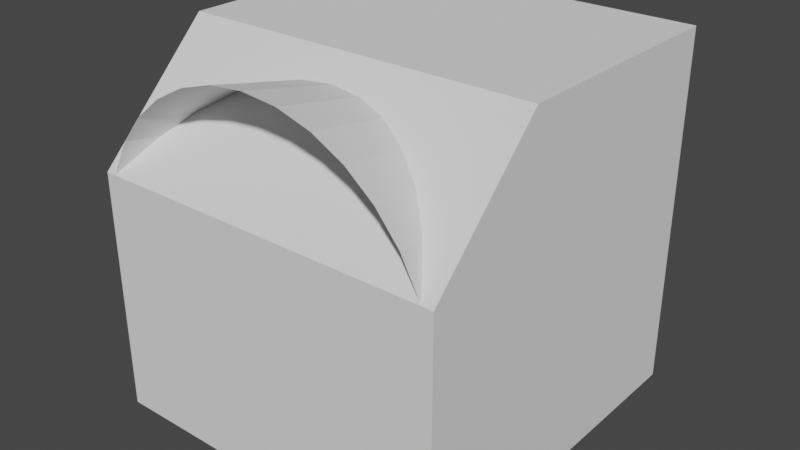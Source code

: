 # Source: ships.blend  (saved by Blender 2.83.21; exported with 4.5.12 LTS)
import bpy
from mathutils import Matrix  # noqa: F401  (used for matrix-valued properties, if any)

bpy.ops.wm.read_factory_settings(use_empty=True)
scene = bpy.context.scene
scene.name = 'Scene'

# ---- collections
col_collection = bpy.data.collections.new('Collection'); scene.collection.children.link(col_collection)

# ---- images (referenced by path relative to the original .blend; pixels are not part of the script)
import os
ASSET_DIR = os.environ.get("B2B_ASSET_DIR", "")  # directory of the original .blend (textures are referenced by path, not embedded)
HERE = os.path.dirname(os.path.abspath(__file__))  # packed textures are extracted next to this script under _unpacked/

def load_image(name, relpath, width, height, colorspace="sRGB"):
    """Load a texture the original file referenced (path relative to the .blend, or extracted next to this script)."""
    p = next((c for c in (os.path.join(HERE, relpath), os.path.join(ASSET_DIR, relpath)) if relpath and os.path.exists(c)), "")
    if p:
        img = bpy.data.images.load(p, check_existing=True)
        img.name = name
    else:  # same state as the original file: an image datablock whose file is absent (Cycles renders it pink)
        img = bpy.data.images.new(name, width, height)
        img.source = "FILE"
        img.filepath = "//" + (relpath or name)
    img.colorspace_settings.name = colorspace
    return img
img_colors_png = load_image('colors.png', 'Textures/colors.png', 1024, 1024, 'sRGB')

# ---- materials (node trees are filled in below, after node groups)
mat_material = bpy.data.materials.new('Material')
mat_material.use_transparent_shadow = False

# ---- material node trees
mat_material.use_nodes = True; mat_material.node_tree.nodes.clear()
_N = mat_material.node_tree.nodes; _L = mat_material.node_tree.links
n0 = _N.new('ShaderNodeBsdfPrincipled'); n0.name = 'Principled BSDF'; n0.location = (10, 300)
n0.distribution = 'GGX'
n0.subsurface_method = 'BURLEY'
n0.inputs[3].default_value = 1.45
n0.inputs[27].default_value = (0.0, 0.0, 0.0, 1.0)
n0.inputs[28].default_value = 1.0
n1 = _N.new('ShaderNodeOutputMaterial'); n1.name = 'Material Output'; n1.location = (300, 300)
n2 = _N.new('ShaderNodeTexImage'); n2.name = 'Image Texture'; n2.location = (-280, 280)
n2.image = img_colors_png
_L.new(n0.outputs[0], n1.inputs[0])
_L.new(n2.outputs[0], n0.inputs[0])
n1.is_active_output = True

# ---- world
world_world = bpy.data.worlds.new('World'); scene.world = world_world
world_world.use_nodes = True; world_world.node_tree.nodes.clear()
_N = world_world.node_tree.nodes; _L = world_world.node_tree.links
n0 = _N.new('ShaderNodeOutputWorld'); n0.name = 'World Output'; n0.location = (300, 300)
n1 = _N.new('ShaderNodeBackground'); n1.name = 'Background'; n1.location = (10, 300)
n1.inputs[0].default_value = (0.05088, 0.05088, 0.05088, 1.0)
_L.new(n1.outputs[0], n0.inputs[0])
n0.is_active_output = True
world_world.color = (0.05088, 0.05088, 0.05088)
world_world.use_sun_shadow = False
world_world.sun_shadow_jitter_overblur = 0.0

# ---- meshes
me_cube_001 = bpy.data.meshes.new('Cube.001')
me_cube_001.from_pydata([(-0.3281, 0.2293, 2.623e-08), (-0.3281, -0.2293, -2.623e-08), (0.3281, 0.2293, 2.623e-08), (0.3281, -0.2293, -2.623e-08), (-4.82e-05, 0.2293, 1.0), (-4.82e-05, -0.04821, 1.0), (-0.4747, 0.2293, -1.0), (-0.4747, -0.2293, -1.0), (0.4747, -0.2293, -1.0), (0.4747, 0.2293, -1.0), (-0.4747, 6.683e-08, -1.0), (0.4747, 6.683e-08, -1.0), (0.0, 0.2293, -0.3666), (0.0, -0.2293, -0.3666), (0.0, 1.717e-09, -0.3666)], [], [(0, 1, 5, 4), (4, 5, 3, 2), (1, 0, 6, 10, 7), (4, 2, 0), (5, 1, 3), (14, 13, 7, 10), (0, 2, 9, 12, 6), (3, 1, 7, 13, 8), (2, 3, 8, 11, 9), (12, 14, 10, 6), (9, 11, 14, 12), (11, 8, 13, 14)])
_uv = me_cube_001.uv_layers.new(name='UVMap')
_uv.uv.foreach_set('vector', [0.375, 0.0, 0.625, 0.0, 0.625, 0.25, 0.375, 0.25, 0.375, 0.5, 0.625, 0.5, 0.625, 0.75, 0.375, 0.75, 0.625, 0.0, 0.375, 0.0, 0.375, 0.0, 0.5, 0.0, 0.625, 0.0, 0.375, 0.5, 0.375, 0.75, 0.125, 0.75, 0.875, 0.5, 0.875, 0.75, 0.625, 0.75, 0.5, 0.875, 0.625, 0.875, 0.625, 1.0, 0.5, 1.0, 0.125, 0.75, 0.375, 0.75, 0.375, 0.75, 0.25, 0.75, 0.125, 0.75, 0.625, 0.75, 0.875, 0.75, 0.875, 0.75, 0.75, 0.75, 0.625, 0.75, 0.375, 0.75, 0.625, 0.75, 0.625, 0.75, 0.5, 0.75, 0.375, 0.75, 0.375, 0.875, 0.5, 0.875, 0.5, 1.0, 0.375, 1.0, 0.375, 0.75, 0.5, 0.75, 0.5, 0.875, 0.375, 0.875, 0.5, 0.75, 0.625, 0.75, 0.625, 0.875, 0.5, 0.875])
me_cube_001.use_remesh_fix_poles = True
me_cube_001.use_remesh_preserve_attributes = False
me_cube_001.use_mirror_vertex_groups = False
me_cube_001.update()
me_cube = bpy.data.meshes.new('Cube')
me_cube.from_pydata([(-1.0, -1.0, -1.0), (-1.0, 1.0, -1.0), (-1.0, 1.0, 1.0), (1.0, -1.0, -1.0), (1.0, 1.0, -1.0), (1.0, 1.0, 1.0), (-1.0, -1.0, 0.3522), (-1.0, -0.3522, 1.0), (1.0, -0.3522, 1.0), (1.0, -1.0, 0.3522)], [], [(5, 2, 7, 8), (1, 2, 5, 4), (0, 6, 7, 2, 1), (1, 4, 3, 0), (4, 5, 8, 9, 3), (8, 7, 6, 9), (3, 9, 6, 0)])
_uv = me_cube.uv_layers.new(name='UVMap')
_uv.uv.foreach_set('vector', [0.625, 0.5, 0.875, 0.5, 0.875, 0.669, 0.625, 0.669, 0.375, 0.25, 0.625, 0.25, 0.625, 0.5, 0.375, 0.5, 0.375, 0.0, 0.544, 0.0, 0.625, 0.08098, 0.625, 0.25, 0.375, 0.25, 0.125, 0.5, 0.375, 0.5, 0.375, 0.75, 0.125, 0.75, 0.375, 0.5, 0.625, 0.5, 0.625, 0.669, 0.544, 0.75, 0.375, 0.75, 0.625, 0.669, 0.875, 0.669, 0.875, 0.75, 0.625, 0.75, 0.375, 0.75, 0.544, 0.75, 0.544, 1.0, 0.375, 1.0])
me_cube.use_remesh_fix_poles = True
me_cube.use_remesh_preserve_attributes = False
me_cube.use_mirror_vertex_groups = False
me_cube.update()
me_cube_002 = bpy.data.meshes.new('Cube.002')
me_cube_002.from_pydata([(0.3117, -0.1765, 0.9506), (0.3117, -0.3645, 0.9506), (-0.3117, -0.1765, 0.9506), (-0.3117, -0.3645, 0.9506), (0.5589, -0.1173, -0.7786), (0.3466, -0.006602, -0.8893), (0.5589, -0.2563, -0.7786), (0.1343, -0.4777, -1.0), (-0.5589, -0.1173, -0.7786), (-0.3466, -0.006602, -0.8893), (-0.5589, -0.2563, -0.7786), (-0.1343, -0.4777, -1.0), (0.5589, -0.1173, -0.2503), (0.3682, -0.1395, 0.6663), (0.5589, -0.2563, -0.2503), (0.4245, -0.4324, 0.1774), (-0.5589, -0.1173, -0.2503), (-0.3682, -0.1395, 0.6663), (-0.5589, -0.2563, -0.2503), (-0.4245, -0.4324, 0.1774), (-0.3176, -0.1642, 0.9101), (0.3176, -0.1642, 0.9101), (0.3681, -0.3985, 0.564), (-0.3681, -0.3985, 0.564), (-0.294, 0.09314, 0.3939), (-0.1654, 0.2441, 0.2541), (-0.02033, 0.2909, -0.8472), (-0.1343, 0.1511, -0.9982), (0.1343, 0.1511, -0.9982), (0.02033, 0.2909, -0.8472), (0.1654, 0.2441, 0.2541), (0.294, 0.09314, 0.3939)], [], [(3, 1, 0, 2), (20, 21, 13, 17), (7, 15, 19, 11), (10, 18, 16, 8), (22, 23, 19, 15), (23, 20, 17, 19), (21, 22, 15, 13), (4, 12, 14, 6), (7, 5, 4, 6), (9, 11, 10, 8), (14, 12, 13, 15), (16, 18, 19, 17), (8, 16, 17, 9), (12, 4, 5, 13), (15, 7, 6, 14), (18, 10, 11, 19), (7, 11, 9, 5), (0, 1, 22, 21), (3, 2, 20, 23), (1, 3, 23, 22), (2, 0, 21, 20), (17, 13, 31, 24), (26, 25, 30, 29), (5, 9, 27, 28), (13, 5, 28, 31), (25, 26, 27, 24), (29, 30, 31, 28), (26, 29, 28, 27), (24, 31, 30, 25), (9, 17, 24, 27)])
_uv = me_cube_002.uv_layers.new(name='UVMap')
_uv.uv.foreach_set('vector', [0.08818, 0.4012, 0.08575, 0.4012, 0.08575, 0.4006, 0.08818, 0.4006, 0.02465, 0.4005, 0.02217, 0.4005, 0.02197, 0.3995, 0.02482, 0.3995, 0.02995, 0.4066, 0.02532, 0.4069, 0.02532, 0.4036, 0.02995, 0.404, 0.09263, 0.4014, 0.09056, 0.4014, 0.09056, 0.4004, 0.09263, 0.4004, 0.02197, 0.402, 0.02484, 0.402, 0.02506, 0.4028, 0.02175, 0.4028, 0.08878, 0.402, 0.08824, 0.4005, 0.08874, 0.4004, 0.08938, 0.4028, 0.08571, 0.4005, 0.08536, 0.402, 0.08498, 0.4028, 0.08542, 0.4005, 0.09263, 0.4102, 0.09056, 0.4102, 0.09056, 0.4091, 0.09263, 0.4091, 0.097, 0.4031, 0.09743, 0.3996, 0.09787, 0.4004, 0.09787, 0.4014, 0.0935, 0.3996, 0.09437, 0.4031, 0.09263, 0.4014, 0.09263, 0.4004, 0.09056, 0.4091, 0.09056, 0.4102, 0.08906, 0.4101, 0.08968, 0.4078, 0.09056, 0.4004, 0.09056, 0.4014, 0.08938, 0.4028, 0.08874, 0.4004, 0.02908, 0.4004, 0.027, 0.4004, 0.02431, 0.3989, 0.02951, 0.3991, 0.027, 0.4102, 0.02908, 0.4102, 0.02951, 0.411, 0.02511, 0.4114, 0.02532, 0.4069, 0.02995, 0.4066, 0.02908, 0.4091, 0.027, 0.4091, 0.027, 0.4014, 0.02908, 0.4014, 0.02995, 0.404, 0.02532, 0.4036, 0.097, 0.4031, 0.09437, 0.4031, 0.0935, 0.3996, 0.09743, 0.3996, 0.08575, 0.4006, 0.08575, 0.4012, 0.08536, 0.402, 0.08571, 0.4005, 0.08818, 0.4012, 0.08818, 0.4006, 0.08824, 0.4005, 0.08878, 0.402, 0.02219, 0.4012, 0.02462, 0.4012, 0.02484, 0.402, 0.02197, 0.402, 0.02462, 0.4006, 0.02219, 0.4006, 0.02217, 0.4005, 0.02465, 0.4005, 0.3425, 0.4035, 0.3412, 0.4035, 0.3411, 0.4033, 0.3426, 0.4033, 0.4039, 0.4026, 0.4084, 0.4015, 0.4084, 0.404, 0.4039, 0.403, 0.3467, 0.4035, 0.3449, 0.4035, 0.3453, 0.4031, 0.3465, 0.4031, 0.3426, 0.409, 0.3447, 0.4088, 0.3449, 0.4092, 0.3431, 0.4092, 0.4084, 0.4015, 0.4039, 0.4026, 0.4032, 0.4011, 0.4091, 0.4007, 0.4039, 0.403, 0.4084, 0.404, 0.4091, 0.4049, 0.4032, 0.4045, 0.4039, 0.4026, 0.4039, 0.403, 0.4032, 0.4045, 0.4032, 0.4011, 0.4094, 0.3996, 0.4137, 0.3996, 0.4128, 0.3996, 0.4104, 0.3996, 0.3447, 0.4033, 0.3422, 0.4032, 0.3427, 0.4029, 0.3449, 0.4027])
me_cube_002.materials.append(mat_material)
me_cube_002.use_remesh_fix_poles = True
me_cube_002.use_remesh_preserve_attributes = False
me_cube_002.use_mirror_vertex_groups = False
me_cube_002.update()
me_cone = bpy.data.meshes.new('Cone')
me_cone.from_pydata([(0.0, -1.0, -1.0), (0.0, 1.0, -0.56), (0.1951, -1.0, -0.9808), (0.1093, 1.0, -0.5492), (0.3827, -1.0, -0.9239), (0.2143, 1.0, -0.5174), (0.5556, -1.0, -0.8315), (0.3111, 1.0, -0.4656), (0.7071, -1.0, -0.7071), (0.396, 1.0, -0.396), (0.8315, -1.0, -0.5556), (0.4656, 1.0, -0.3111), (0.9239, -1.0, -0.3827), (0.5174, 1.0, -0.2143), (0.9808, -1.0, -0.1951), (0.5492, 1.0, -0.1093), (1.0, -1.0, -5.96e-08), (0.56, 1.0, -1.192e-07), (0.9808, -1.0, 0.1951), (0.5492, 1.0, 0.1093), (0.9239, -1.0, 0.3827), (0.5174, 1.0, 0.2143), (0.8315, -1.0, 0.5556), (0.4656, 1.0, 0.3111), (0.7071, -1.0, 0.7071), (0.396, 1.0, 0.396), (0.5556, -1.0, 0.8315), (0.3111, 1.0, 0.4656), (0.3827, -1.0, 0.9239), (0.2143, 1.0, 0.5174), (0.1951, -1.0, 0.9808), (0.1093, 1.0, 0.5492), (-3.258e-07, -1.0, 1.0), (-1.825e-07, 1.0, 0.56), (-0.1951, -1.0, 0.9808), (-0.1093, 1.0, 0.5492), (-0.3827, -1.0, 0.9239), (-0.2143, 1.0, 0.5174), (-0.5556, -1.0, 0.8315), (-0.3111, 1.0, 0.4656), (-0.7071, -1.0, 0.7071), (-0.396, 1.0, 0.396), (-0.8315, -1.0, 0.5556), (-0.4656, 1.0, 0.3111), (-0.9239, -1.0, 0.3827), (-0.5174, 1.0, 0.2143), (-0.9808, -1.0, 0.1951), (-0.5492, 1.0, 0.1093), (-1.0, -1.0, -8.941e-07), (-0.56, 1.0, -5.96e-07), (-0.9808, -1.0, -0.1951), (-0.5492, 1.0, -0.1093), (-0.9239, -1.0, -0.3827), (-0.5174, 1.0, -0.2143), (-0.8315, -1.0, -0.5556), (-0.4656, 1.0, -0.3111), (-0.7071, -1.0, -0.7071), (-0.396, 1.0, -0.396), (-0.5556, -1.0, -0.8315), (-0.3111, 1.0, -0.4656), (-0.3827, -1.0, -0.9239), (-0.2143, 1.0, -0.5174), (-0.1951, -1.0, -0.9808), (-0.1092, 1.0, -0.5492)], [], [(0, 1, 3, 2), (2, 3, 5, 4), (4, 5, 7, 6), (6, 7, 9, 8), (8, 9, 11, 10), (10, 11, 13, 12), (12, 13, 15, 14), (14, 15, 17, 16), (16, 17, 19, 18), (18, 19, 21, 20), (20, 21, 23, 22), (22, 23, 25, 24), (24, 25, 27, 26), (26, 27, 29, 28), (28, 29, 31, 30), (30, 31, 33, 32), (32, 33, 35, 34), (34, 35, 37, 36), (36, 37, 39, 38), (38, 39, 41, 40), (40, 41, 43, 42), (42, 43, 45, 44), (44, 45, 47, 46), (46, 47, 49, 48), (48, 49, 51, 50), (50, 51, 53, 52), (52, 53, 55, 54), (54, 55, 57, 56), (56, 57, 59, 58), (58, 59, 61, 60), (60, 61, 63, 62), (62, 63, 1, 0)])
_uv = me_cone.uv_layers.new(name='UVMap')
_uv.uv.foreach_set('vector', [1.0, 0.0, 1.0, 1.0, 0.9688, 1.0, 0.9688, 0.0, 0.9688, 0.0, 0.9688, 1.0, 0.9375, 1.0, 0.9375, 0.0, 0.9375, 0.0, 0.9375, 1.0, 0.9062, 1.0, 0.9062, 0.0, 0.9062, 0.0, 0.9062, 1.0, 0.875, 1.0, 0.875, 0.0, 0.875, 0.0, 0.875, 1.0, 0.8438, 1.0, 0.8438, 0.0, 0.8438, 0.0, 0.8438, 1.0, 0.8125, 1.0, 0.8125, 0.0, 0.8125, 0.0, 0.8125, 1.0, 0.7812, 1.0, 0.7812, 0.0, 0.7812, 0.0, 0.7812, 1.0, 0.75, 1.0, 0.75, 0.0, 0.75, 0.0, 0.75, 1.0, 0.7188, 1.0, 0.7188, 0.0, 0.7188, 0.0, 0.7188, 1.0, 0.6875, 1.0, 0.6875, 0.0, 0.6875, 0.0, 0.6875, 1.0, 0.6562, 1.0, 0.6562, 0.0, 0.6562, 0.0, 0.6562, 1.0, 0.625, 1.0, 0.625, 0.0, 0.625, 0.0, 0.625, 1.0, 0.5938, 1.0, 0.5938, 0.0, 0.5938, 0.0, 0.5938, 1.0, 0.5625, 1.0, 0.5625, 0.0, 0.5625, 0.0, 0.5625, 1.0, 0.5312, 1.0, 0.5312, 0.0, 0.5312, 0.0, 0.5312, 1.0, 0.5, 1.0, 0.5, 0.0, 0.5, 0.0, 0.5, 1.0, 0.4688, 1.0, 0.4688, 0.0, 0.4688, 0.0, 0.4688, 1.0, 0.4375, 1.0, 0.4375, 0.0, 0.4375, 0.0, 0.4375, 1.0, 0.4062, 1.0, 0.4062, 0.0, 0.4062, 0.0, 0.4062, 1.0, 0.375, 1.0, 0.375, 0.0, 0.375, 0.0, 0.375, 1.0, 0.3438, 1.0, 0.3438, 0.0, 0.3438, 0.0, 0.3438, 1.0, 0.3125, 1.0, 0.3125, 0.0, 0.3125, 0.0, 0.3125, 1.0, 0.2812, 1.0, 0.2812, 0.0, 0.2812, 0.0, 0.2812, 1.0, 0.25, 1.0, 0.25, 0.0, 0.25, 0.0, 0.25, 1.0, 0.2188, 1.0, 0.2188, 0.0, 0.2188, 0.0, 0.2188, 1.0, 0.1875, 1.0, 0.1875, 0.0, 0.1875, 0.0, 0.1875, 1.0, 0.1562, 1.0, 0.1562, 0.0, 0.1562, 0.0, 0.1562, 1.0, 0.125, 1.0, 0.125, 0.0, 0.125, 0.0, 0.125, 1.0, 0.09375, 1.0, 0.09375, 0.0, 0.09375, 0.0, 0.09375, 1.0, 0.0625, 1.0, 0.0625, 0.0, 0.0625, 0.0, 0.0625, 1.0, 0.03125, 1.0, 0.03125, 0.0, 0.03125, 0.0, 0.03125, 1.0, 0.0, 1.0, 0.0, 0.0])
me_cone.use_remesh_fix_poles = True
me_cone.use_remesh_preserve_attributes = False
me_cone.use_mirror_vertex_groups = False
me_cone.update()

# ---- objects
ob_debug_ship = bpy.data.objects.new('Debug Ship', me_cube_001)
ob_cube = bpy.data.objects.new('Cube', me_cube)
ob_ship_1 = bpy.data.objects.new('Ship 1', me_cube_002)
ob_cone = bpy.data.objects.new('Cone', me_cone)

# ---- transforms, parenting, visibility, modifiers, constraints
ob_debug_ship.location = (0.0, 0.0, 0.0)
ob_debug_ship.lineart.crease_threshold = 0.0
ob_cube.location = (0.0, 0.0, 0.0)
ob_cube.lineart.crease_threshold = 0.0
ob_ship_1.location = (0.0, 0.0, 0.0)
ob_ship_1.lineart.crease_threshold = 0.0
ob_cone.location = (0.0, 0.0, 0.0)
ob_cone.lineart.crease_threshold = 0.0

# ---- collection membership
col_collection.objects.link(ob_debug_ship)
col_collection.objects.link(ob_cube)
col_collection.objects.link(ob_ship_1)
col_collection.objects.link(ob_cone)

# ---- scene / render settings (as saved in the file)
scene.frame_start = 1; scene.frame_end = 250; scene.frame_set(1)
scene.render.engine = 'BLENDER_EEVEE_NEXT'
scene.cycles.use_denoising = False
scene.cycles.samples = 128
scene.cycles.sampling_pattern = 'TABULATED_SOBOL'
scene.cycles.use_adaptive_sampling = False
scene.cycles.use_light_tree = False
scene.view_settings.view_transform = 'Filmic'
bpy.context.view_layer.update()

# ---- added for rendering (the .blend has no active camera and no usable light): camera, sun
cam_auto = bpy.data.cameras.new('AutoCamera')
cam_auto.lens = 50.0
cam_auto.sensor_width = 36.0
cam_auto.clip_end = 1000.0
ob_auto_camera = bpy.data.objects.new('AutoCamera', cam_auto)
scene.collection.objects.link(ob_auto_camera)
ob_auto_camera.location = (3.20507, -3.84609, 2.56406)
ob_auto_camera.rotation_euler = (1.09748, -7.21219e-08, 0.694738)
scene.camera = ob_auto_camera
light_auto_sun = bpy.data.lights.new('AutoSun', 'SUN')
light_auto_sun.energy = 3.0
light_auto_sun.angle = 0.0523599
ob_auto_sun = bpy.data.objects.new('AutoSun', light_auto_sun)
scene.collection.objects.link(ob_auto_sun)
ob_auto_sun.rotation_euler = (0.872665, 0.174533, 0.523599)
bpy.context.view_layer.update()
